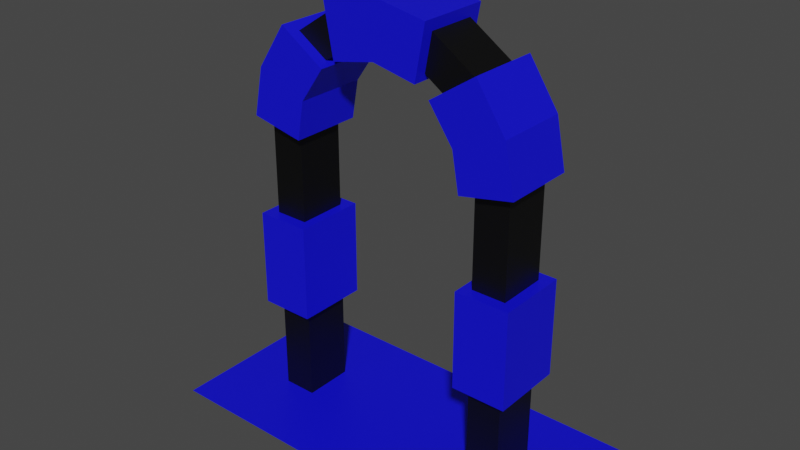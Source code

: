 # Source: portal2.blend  (saved by Blender 2.92.15; exported with 4.5.12 LTS)
import bpy
from mathutils import Matrix  # noqa: F401  (used for matrix-valued properties, if any)

bpy.ops.wm.read_factory_settings(use_empty=True)
scene = bpy.context.scene
scene.name = 'Scene'

# ---- collections
col_collection = bpy.data.collections.new('Collection'); scene.collection.children.link(col_collection)

# ---- materials (node trees are filled in below, after node groups)
mat_material_002 = bpy.data.materials.new('Material.002')
mat_material_002.use_transparent_shadow = False
mat_material_001 = bpy.data.materials.new('Material.001')
mat_material_001.use_transparent_shadow = False

# ---- material node trees
mat_material_002.use_nodes = True; mat_material_002.node_tree.nodes.clear()
_N = mat_material_002.node_tree.nodes; _L = mat_material_002.node_tree.links
n0 = _N.new('ShaderNodeBsdfPrincipled'); n0.name = 'Principled BSDF'; n0.location = (10, 300)
n0.distribution = 'GGX'
n0.subsurface_method = 'BURLEY'
n0.inputs[0].default_value = (0.0, 0.0, 0.0, 1.0)
n0.inputs[3].default_value = 1.45
n0.inputs[27].default_value = (0.0, 0.0, 0.0, 1.0)
n0.inputs[28].default_value = 1.0
n1 = _N.new('ShaderNodeOutputMaterial'); n1.name = 'Material Output'; n1.location = (300, 300)
_L.new(n0.outputs[0], n1.inputs[0])
n1.is_active_output = True
mat_material_001.use_nodes = True; mat_material_001.node_tree.nodes.clear()
_N = mat_material_001.node_tree.nodes; _L = mat_material_001.node_tree.links
n0 = _N.new('ShaderNodeBsdfPrincipled'); n0.name = 'Principled BSDF'; n0.location = (10, 300)
n0.distribution = 'GGX'
n0.subsurface_method = 'BURLEY'
n0.inputs[0].default_value = (0.004297, 0.003582, 0.8, 1.0)
n0.inputs[3].default_value = 1.45
n0.inputs[27].default_value = (0.0, 0.0, 0.0, 1.0)
n0.inputs[28].default_value = 1.0
n1 = _N.new('ShaderNodeOutputMaterial'); n1.name = 'Material Output'; n1.location = (300, 300)
_L.new(n0.outputs[0], n1.inputs[0])
n1.is_active_output = True

# ---- world
world_world = bpy.data.worlds.new('World'); scene.world = world_world
world_world.use_nodes = True; world_world.node_tree.nodes.clear()
_N = world_world.node_tree.nodes; _L = world_world.node_tree.links
n0 = _N.new('ShaderNodeOutputWorld'); n0.name = 'World Output'; n0.location = (300, 300)
n1 = _N.new('ShaderNodeBackground'); n1.name = 'Background'; n1.location = (10, 300)
n1.inputs[0].default_value = (0.05088, 0.05088, 0.05088, 1.0)
_L.new(n1.outputs[0], n0.inputs[0])
n0.is_active_output = True
world_world.color = (0.05088, 0.05088, 0.05088)
world_world.use_sun_shadow = False
world_world.sun_shadow_jitter_overblur = 0.0

# ---- meshes
me_plane_002 = bpy.data.meshes.new('Plane.002')
me_plane_002.from_pydata([(-1.0, -1.0, 0.0), (1.0, -1.0, 0.0), (0.0, 2.955, -0.5099), (1.0, -1.0, -0.5099), (0.0, 2.955, -8.545e-08), (-1.0, 1.971, -6.42e-08), (-0.3928, 2.88, -8.384e-08), (-0.7119, 2.667, -7.923e-08), (-0.9251, 2.348, -7.233e-08), (-1.0, -1.0, -0.5099), (1.0, 1.971, -6.42e-08), (0.3928, 2.88, -8.384e-08), (0.7119, 2.667, -7.923e-08), (0.9251, 2.348, -7.233e-08), (-1.0, 1.971, -0.5099), (-0.3928, 2.88, -0.5099), (-0.7119, 2.667, -0.5099), (-0.9251, 2.348, -0.5099), (1.0, 1.971, -0.5099), (0.3928, 2.88, -0.5099), (0.7119, 2.667, -0.5099), (0.9251, 2.348, -0.5099), (1.254, 2.484, -0.5099), (0.9637, 2.919, -0.5099), (0.5278, 3.21, -0.5099), (0.0, 3.31, -0.5099), (0.5278, 3.21, -8.384e-08), (0.0, 3.31, -8.545e-08), (1.349, 2.006, -0.5099), (-1.349, 2.006, -6.42e-08), (-1.349, -1.0, 0.0), (1.349, -1.0, 0.0), (1.349, 2.006, -6.42e-08), (1.254, 2.484, -7.233e-08), (0.9637, 2.919, -7.923e-08), (1.349, -1.0, -0.5099), (-1.349, 2.006, -0.5099), (-1.349, -1.0, -0.5099), (-0.5278, 3.21, -8.384e-08), (-0.9637, 2.919, -7.923e-08), (-1.254, 2.484, -7.233e-08), (-0.5278, 3.21, -0.5099), (-0.9637, 2.919, -0.5099), (-1.254, 2.484, -0.5099)], [], [(7, 16, 15, 6), (10, 18, 3, 1), (4, 2, 19, 11), (13, 21, 18, 10), (8, 17, 16, 7), (12, 20, 21, 13), (5, 14, 17, 8), (0, 9, 14, 5), (6, 15, 2, 4), (11, 19, 20, 12), (39, 38, 41, 42), (32, 31, 35, 28), (27, 26, 24, 25), (33, 32, 28, 22), (40, 39, 42, 43), (34, 33, 22, 23), (29, 40, 43, 36), (30, 29, 36, 37), (38, 27, 25, 41), (26, 34, 23, 24), (14, 9, 37, 36), (18, 21, 22, 28), (16, 17, 43, 42), (6, 4, 27, 38), (0, 5, 29, 30), (17, 14, 36, 43), (7, 6, 38, 39), (10, 1, 31, 32), (8, 7, 39, 40), (13, 10, 32, 33), (1, 3, 35, 31), (5, 8, 40, 29), (12, 13, 33, 34), (21, 20, 23, 22), (20, 19, 24, 23), (9, 0, 30, 37), (11, 12, 34, 26), (19, 2, 25, 24), (2, 15, 41, 25), (3, 18, 28, 35), (4, 11, 26, 27), (15, 16, 42, 41)])
_uv = me_plane_002.uv_layers.new(name='UVMap')
_uv.uv.foreach_set('vector', [0.0, 0.0, 0.0, 0.0, 0.0, 0.0, 0.0, 0.0, 0.0, 0.0, 0.0, 0.0, 0.0, 0.0, 0.0, 0.0, 0.0, 0.0, 0.0, 0.0, 0.0, 0.0, 0.0, 0.0, 0.0, 0.0, 0.0, 0.0, 0.0, 0.0, 0.0, 0.0, 0.0, 0.0, 0.0, 0.0, 0.0, 0.0, 0.0, 0.0, 0.0, 0.0, 0.0, 0.0, 0.0, 0.0, 0.0, 0.0, 0.0, 0.0, 0.0, 0.0, 0.0, 0.0, 0.0, 0.0, 0.0, 0.0, 0.0, 0.0, 0.0, 0.0, 0.0, 0.0, 0.0, 0.0, 0.0, 0.0, 0.0, 0.0, 0.0, 0.0, 0.0, 0.0, 0.0, 0.0, 0.0, 0.0, 0.0, 0.0, 0.0, 0.0, 0.0, 0.0, 0.0, 0.0, 0.0, 0.0, 0.0, 0.0, 0.0, 0.0, 0.0, 0.0, 0.0, 0.0, 0.0, 0.0, 0.0, 0.0, 0.0, 0.0, 0.0, 0.0, 0.0, 0.0, 0.0, 0.0, 0.0, 0.0, 0.0, 0.0, 0.0, 0.0, 0.0, 0.0, 0.0, 0.0, 0.0, 0.0, 0.0, 0.0, 0.0, 0.0, 0.0, 0.0, 0.0, 0.0, 0.0, 0.0, 0.0, 0.0, 0.0, 0.0, 0.0, 0.0, 0.0, 0.0, 0.0, 0.0, 0.0, 0.0, 0.0, 0.0, 0.0, 0.0, 0.0, 0.0, 0.0, 0.0, 0.0, 0.0, 0.0, 0.0, 0.0, 0.0, 0.0, 0.0, 0.0, 0.0, 0.0, 0.0, 0.0, 0.0, 0.0, 0.0, 0.0, 0.0, 0.0, 0.0, 0.0, 0.0, 0.0, 0.0, 0.0, 0.0, 0.0, 0.0, 0.0, 0.0, 0.0, 0.0, 0.0, 0.0, 0.0, 0.0, 0.0, 0.0, 0.0, 0.0, 0.0, 0.0, 0.0, 0.0, 0.0, 0.0, 0.0, 0.0, 0.0, 0.0, 0.0, 0.0, 0.0, 0.0, 0.0, 0.0, 0.0, 0.0, 0.0, 0.0, 0.0, 0.0, 0.0, 0.0, 0.0, 0.0, 0.0, 0.0, 0.0, 0.0, 0.0, 0.0, 0.0, 0.0, 0.0, 0.0, 0.0, 0.0, 0.0, 0.0, 0.0, 0.0, 0.0, 0.0, 0.0, 0.0, 0.0, 0.0, 0.0, 0.0, 0.0, 0.0, 0.0, 0.0, 0.0, 0.0, 0.0, 0.0, 0.0, 0.0, 0.0, 0.0, 0.0, 0.0, 0.0, 0.0, 0.0, 0.0, 0.0, 0.0, 0.0, 0.0, 0.0, 0.0, 0.0, 0.0, 0.0, 0.0, 0.0, 0.0, 0.0, 0.0, 0.0, 0.0, 0.0, 0.0, 0.0, 0.0, 0.0, 0.0, 0.0, 0.0, 0.0, 0.0, 0.0, 0.0, 0.0, 0.0, 0.0, 0.0, 0.0, 0.0, 0.0, 0.0, 0.0, 0.0, 0.0, 0.0, 0.0, 0.0, 0.0, 0.0, 0.0, 0.0, 0.0, 0.0, 0.0, 0.0, 0.0, 0.0, 0.0, 0.0, 0.0, 0.0, 0.0, 0.0, 0.0, 0.0, 0.0, 0.0, 0.0, 0.0, 0.0, 0.0, 0.0, 0.0, 0.0, 0.0, 0.0, 0.0, 0.0, 0.0, 0.0, 0.0, 0.0, 0.0])
me_plane_002.materials.append(mat_material_002)
me_plane_002.use_remesh_fix_poles = True
me_plane_002.use_remesh_preserve_attributes = False
me_plane_002.use_mirror_vertex_groups = False
me_plane_002.update()
me_plane_003 = bpy.data.meshes.new('Plane.003')
me_plane_003.from_pydata([(1.358, 2.527, -0.6262), (1.057, 2.981, -0.6262), (0.5487, 3.32, -0.6262), (0.0, 3.423, -0.6262), (0.5487, 3.32, 0.1163), (0.0, 3.423, 0.1163), (1.459, 2.028, -0.6262), (-1.459, 2.028, 0.1163), (1.459, 2.028, 0.1163), (1.358, 2.527, 0.1163), (1.057, 2.981, 0.1163), (-1.459, 2.028, -0.6262), (-0.5487, 3.32, 0.1163), (-1.057, 2.981, 0.1163), (-1.358, 2.527, 0.1163), (-0.5487, 3.32, -0.6262), (-1.057, 2.981, -0.6262), (-1.358, 2.527, -0.6262), (1.461, 0.001906, 0.1163), (1.461, 1.004, 0.1163), (1.461, 0.001906, -0.6262), (1.461, 1.004, -0.6262), (-1.461, 1.004, 0.1163), (-1.461, 0.001906, 0.1163), (-1.461, 1.004, -0.6262), (-1.461, 0.001906, -0.6262), (0.8435, 2.314, -0.6262), (0.593, 2.673, -0.6262), (0.4465, 2.773, -0.6262), (0.0, 2.866, -0.6262), (0.4465, 2.773, 0.1163), (0.0, 2.866, 0.1163), (0.9138, 1.917, -0.6262), (0.9138, 1.917, 0.1163), (0.8435, 2.314, 0.1163), (0.593, 2.673, 0.1163), (-0.4465, 2.773, 0.1163), (-0.593, 2.673, 0.1163), (-0.8435, 2.314, 0.1163), (-0.9138, 1.917, 0.1163), (-0.4465, 2.773, -0.6262), (-0.593, 2.673, -0.6262), (-0.8435, 2.314, -0.6262), (-0.9138, 1.917, -0.6262), (0.9048, 0.001906, 0.1163), (0.9048, 1.004, 0.1163), (0.9048, 0.001906, -0.6262), (0.9048, 1.004, -0.6262), (-0.9048, 1.004, 0.1163), (-0.9048, 0.001906, 0.1163), (-0.9048, 1.004, -0.6262), (-0.9048, 0.001906, -0.6262), (-1.995, -1.0, 0.7646), (1.995, -1.0, 0.7646), (-1.995, -1.0, -1.235), (1.995, -1.0, -1.235)], [], [(5, 3, 2, 4), (9, 0, 6, 8), (14, 17, 16, 13), (10, 1, 0, 9), (7, 11, 17, 14), (12, 15, 3, 5), (19, 21, 20, 18), (23, 25, 24, 22), (31, 30, 28, 29), (34, 33, 32, 26), (38, 37, 41, 42), (35, 34, 26, 27), (39, 38, 42, 43), (36, 31, 29, 40), (45, 44, 46, 47), (49, 48, 50, 51), (8, 6, 32, 33), (25, 23, 49, 51), (10, 9, 34, 35), (11, 7, 39, 43), (13, 16, 41, 37), (22, 24, 50, 48), (12, 5, 31, 36), (19, 18, 44, 45), (15, 12, 36, 40), (14, 13, 37, 38), (20, 21, 47, 46), (0, 1, 27, 26), (7, 14, 38, 39), (21, 19, 45, 47), (2, 3, 29, 28), (4, 2, 28, 30), (3, 15, 40, 29), (18, 20, 46, 44), (5, 4, 30, 31), (16, 17, 42, 41), (23, 22, 48, 49), (6, 0, 26, 32), (17, 11, 43, 42), (24, 25, 51, 50), (9, 8, 33, 34), (1, 10, 35, 27), (52, 53, 55, 54)])
_uv = me_plane_003.uv_layers.new(name='UVMap')
_uv.uv.foreach_set('vector', [0.0, 0.0, 0.0, 0.0, 0.0, 0.0, 0.0, 0.0, 0.0, 0.0, 0.0, 0.0, 0.0, 0.0, 0.0, 0.0, 0.0, 0.0, 0.0, 0.0, 0.0, 0.0, 0.0, 0.0, 0.0, 0.0, 0.0, 0.0, 0.0, 0.0, 0.0, 0.0, 0.0, 0.0, 0.0, 0.0, 0.0, 0.0, 0.0, 0.0, 0.0, 0.0, 0.0, 0.0, 0.0, 0.0, 0.0, 0.0, 0.0, 0.0, 0.0, 0.0, 0.0, 0.0, 0.0, 0.0, 0.0, 0.0, 0.0, 0.0, 0.0, 0.0, 0.0, 0.0, 0.0, 0.0, 0.0, 0.0, 0.0, 0.0, 0.0, 0.0, 0.0, 0.0, 0.0, 0.0, 0.0, 0.0, 0.0, 0.0, 0.0, 0.0, 0.0, 0.0, 0.0, 0.0, 0.0, 0.0, 0.0, 0.0, 0.0, 0.0, 0.0, 0.0, 0.0, 0.0, 0.0, 0.0, 0.0, 0.0, 0.0, 0.0, 0.0, 0.0, 0.0, 0.0, 0.0, 0.0, 0.0, 0.0, 0.0, 0.0, 0.0, 0.0, 0.0, 0.0, 0.0, 0.0, 0.0, 0.0, 0.0, 0.0, 0.0, 0.0, 0.0, 0.0, 0.0, 0.0, 0.0, 0.0, 0.0, 0.0, 0.0, 0.0, 0.0, 0.0, 0.0, 0.0, 0.0, 0.0, 0.0, 0.0, 0.0, 0.0, 0.0, 0.0, 0.0, 0.0, 0.0, 0.0, 0.0, 0.0, 0.0, 0.0, 0.0, 0.0, 0.0, 0.0, 0.0, 0.0, 0.0, 0.0, 0.0, 0.0, 0.0, 0.0, 0.0, 0.0, 0.0, 0.0, 0.0, 0.0, 0.0, 0.0, 0.0, 0.0, 0.0, 0.0, 0.0, 0.0, 0.0, 0.0, 0.0, 0.0, 0.0, 0.0, 0.0, 0.0, 0.0, 0.0, 0.0, 0.0, 0.0, 0.0, 0.0, 0.0, 0.0, 0.0, 0.0, 0.0, 0.0, 0.0, 0.0, 0.0, 0.0, 0.0, 0.0, 0.0, 0.0, 0.0, 0.0, 0.0, 0.0, 0.0, 0.0, 0.0, 0.0, 0.0, 0.0, 0.0, 0.0, 0.0, 0.0, 0.0, 0.0, 0.0, 0.0, 0.0, 0.0, 0.0, 0.0, 0.0, 0.0, 0.0, 0.0, 0.0, 0.0, 0.0, 0.0, 0.0, 0.0, 0.0, 0.0, 0.0, 0.0, 0.0, 0.0, 0.0, 0.0, 0.0, 0.0, 0.0, 0.0, 0.0, 0.0, 0.0, 0.0, 0.0, 0.0, 0.0, 0.0, 0.0, 0.0, 0.0, 0.0, 0.0, 0.0, 0.0, 0.0, 0.0, 0.0, 0.0, 0.0, 0.0, 0.0, 0.0, 0.0, 0.0, 0.0, 0.0, 0.0, 0.0, 0.0, 0.0, 0.0, 0.0, 0.0, 0.0, 0.0, 0.0, 0.0, 0.0, 0.0, 0.0, 0.0, 0.0, 0.0, 0.0, 0.0, 0.0, 0.0, 0.0, 0.0, 0.0, 0.0, 0.0, 0.0, 0.0, 0.0, 0.0, 0.0, 0.0, 0.0, 0.0, 0.0, 0.0, 0.0, 0.0, 0.0, 0.0, 0.0, 0.0, 0.0, 0.0, 0.0, 0.0, 0.0, 0.0, 0.0, 0.0, 0.0, 0.0, 0.0, 0.0, 0.0, 0.0, 0.0, 0.0, 1.0, 0.0, 1.0, 1.0, 0.0, 1.0])
me_plane_003.materials.append(mat_material_001)
me_plane_003.use_remesh_fix_poles = True
me_plane_003.use_remesh_preserve_attributes = False
me_plane_003.use_mirror_vertex_groups = False
me_plane_003.update()

# ---- objects
ob_plane = bpy.data.objects.new('Plane', me_plane_002)
ob_plane_001 = bpy.data.objects.new('Plane.001', me_plane_003)

# ---- transforms, parenting, visibility, modifiers, constraints
ob_plane.location = (0.0, 0.0, 1.0)
ob_plane.rotation_euler = (1.571, -0.0, 0.0)
ob_plane.lineart.crease_threshold = 0.0
ob_plane_001.location = (0.0, 0.0, 1.0)
ob_plane_001.rotation_euler = (1.571, -0.0, 0.0)
ob_plane_001.lineart.crease_threshold = 0.0

# ---- collection membership
col_collection.objects.link(ob_plane)
col_collection.objects.link(ob_plane_001)

# ---- scene / render settings (as saved in the file)
scene.frame_start = 1; scene.frame_end = 250; scene.frame_set(1)
scene.render.engine = 'BLENDER_EEVEE_NEXT'
scene.cycles.use_denoising = False
scene.cycles.samples = 128
scene.cycles.sampling_pattern = 'TABULATED_SOBOL'
scene.cycles.use_adaptive_sampling = False
scene.cycles.use_light_tree = False
scene.view_settings.view_transform = 'Filmic'
bpy.context.view_layer.update()

# ---- added for rendering (the .blend has no active camera and no usable light): camera, sun
cam_auto = bpy.data.cameras.new('AutoCamera')
cam_auto.lens = 50.0
cam_auto.sensor_width = 36.0
cam_auto.clip_end = 1000.0
ob_auto_camera = bpy.data.objects.new('AutoCamera', cam_auto)
scene.collection.objects.link(ob_auto_camera)
ob_auto_camera.location = (5.81331, -6.74062, 6.8619)
ob_auto_camera.rotation_euler = (1.09748, -7.21219e-08, 0.694738)
scene.camera = ob_auto_camera
light_auto_sun = bpy.data.lights.new('AutoSun', 'SUN')
light_auto_sun.energy = 3.0
light_auto_sun.angle = 0.0523599
ob_auto_sun = bpy.data.objects.new('AutoSun', light_auto_sun)
scene.collection.objects.link(ob_auto_sun)
ob_auto_sun.rotation_euler = (0.872665, 0.174533, 0.523599)
bpy.context.view_layer.update()
